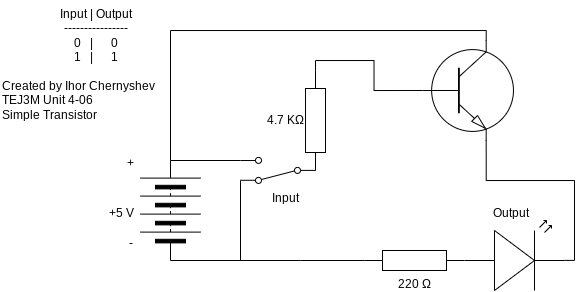

The diagram above was exported from draw.io. Its source (the exported page's mxGraphModel, read from the mxfile embedded in the PNG):
<mxGraphModel dx="1576" dy="1703" grid="1" gridSize="10" guides="1" tooltips="1" connect="1" arrows="1" fold="1" page="1" pageScale="1" pageWidth="827" pageHeight="1169" math="0" shadow="0">
  <root>
    <mxCell id="0" />
    <mxCell id="1" parent="0" />
    <mxCell id="3" value="220 Ω" style="pointerEvents=1;verticalLabelPosition=bottom;shadow=0;dashed=0;align=center;html=1;verticalAlign=top;shape=mxgraph.electrical.resistors.resistor_1;" parent="1" vertex="1">
      <mxGeometry x="314" y="170" width="100" height="20" as="geometry" />
    </mxCell>
    <mxCell id="5" style="edgeStyle=none;html=1;exitX=1;exitY=0.5;exitDx=0;exitDy=0;rounded=0;curved=0;strokeColor=default;endArrow=none;endFill=0;" parent="1" edge="1">
      <mxGeometry relative="1" as="geometry">
        <mxPoint x="120" y="80" as="sourcePoint" />
        <mxPoint x="190" y="80" as="targetPoint" />
      </mxGeometry>
    </mxCell>
    <mxCell id="6" style="edgeStyle=none;html=1;exitDx=0;exitDy=0;entryX=0;entryY=0.5;entryDx=0;entryDy=0;entryPerimeter=0;endArrow=none;endFill=0;" parent="1" target="3" edge="1">
      <mxGeometry relative="1" as="geometry">
        <mxPoint x="250" y="180" as="sourcePoint" />
      </mxGeometry>
    </mxCell>
    <mxCell id="8" value="" style="pointerEvents=1;verticalLabelPosition=bottom;shadow=0;dashed=0;align=center;html=1;verticalAlign=top;shape=mxgraph.electrical.miscellaneous.batteryStack;rotation=-90;" parent="1" vertex="1">
      <mxGeometry x="70" y="100" width="100" height="60" as="geometry" />
    </mxCell>
    <mxCell id="9" value="+5 V" style="text;html=1;align=center;verticalAlign=middle;resizable=0;points=[];autosize=1;strokeColor=none;fillColor=none;" parent="1" vertex="1">
      <mxGeometry x="46" y="118" width="50" height="30" as="geometry" />
    </mxCell>
    <mxCell id="10" value="Created by Ihor Chernyshev&lt;div&gt;TEJ3M Unit 4-06&lt;/div&gt;&lt;div&gt;Simple Transistor&lt;/div&gt;" style="text;html=1;align=left;verticalAlign=middle;resizable=0;points=[];autosize=1;strokeColor=none;fillColor=none;" parent="1" vertex="1">
      <mxGeometry x="-50" y="-10" width="180" height="60" as="geometry" />
    </mxCell>
    <mxCell id="13" style="edgeStyle=none;html=1;exitDx=0;exitDy=0;exitPerimeter=0;endArrow=none;endFill=0;" parent="1" edge="1">
      <mxGeometry relative="1" as="geometry">
        <mxPoint x="280" y="80" as="targetPoint" />
        <mxPoint x="280" y="80" as="sourcePoint" />
      </mxGeometry>
    </mxCell>
    <mxCell id="14" value="+" style="text;html=1;align=center;verticalAlign=middle;resizable=0;points=[];autosize=1;strokeColor=none;fillColor=none;" parent="1" vertex="1">
      <mxGeometry x="65" y="68" width="30" height="30" as="geometry" />
    </mxCell>
    <mxCell id="15" value="-" style="text;html=1;align=center;verticalAlign=middle;resizable=0;points=[];autosize=1;strokeColor=none;fillColor=none;" parent="1" vertex="1">
      <mxGeometry x="65" y="148" width="30" height="30" as="geometry" />
    </mxCell>
    <mxCell id="16" value="Output" style="text;html=1;align=center;verticalAlign=middle;resizable=0;points=[];autosize=1;strokeColor=none;fillColor=none;" parent="1" vertex="1">
      <mxGeometry x="430" y="118" width="60" height="30" as="geometry" />
    </mxCell>
    <mxCell id="17" value="&lt;div&gt;&lt;font color=&quot;#000000&quot;&gt;Input | Output&lt;/font&gt;&lt;/div&gt;&lt;div&gt;&lt;font color=&quot;#000000&quot;&gt;----------------&lt;/font&gt;&lt;/div&gt;&lt;div&gt;&lt;font color=&quot;#000000&quot;&gt;0&amp;nbsp; &amp;nbsp;|&amp;nbsp; &amp;nbsp; &amp;nbsp; 0&lt;/font&gt;&lt;/div&gt;&lt;div&gt;&lt;font color=&quot;#000000&quot;&gt;1&amp;nbsp; &amp;nbsp;|&amp;nbsp; &amp;nbsp; &amp;nbsp; 1&lt;/font&gt;&lt;/div&gt;" style="text;html=1;align=center;verticalAlign=middle;resizable=0;points=[];autosize=1;strokeColor=none;fillColor=none;" parent="1" vertex="1">
      <mxGeometry x="-5" y="-80" width="100" height="70" as="geometry" />
    </mxCell>
    <mxCell id="25" value="" style="edgeStyle=none;html=1;exitX=0;exitY=0.5;exitDx=0;exitDy=0;entryDx=0;entryDy=0;entryPerimeter=0;endArrow=none;endFill=0;" parent="1" edge="1">
      <mxGeometry relative="1" as="geometry">
        <mxPoint x="120" y="180" as="sourcePoint" />
        <mxPoint x="250" y="180" as="targetPoint" />
      </mxGeometry>
    </mxCell>
    <mxCell id="27" value="Input" style="text;html=1;align=center;verticalAlign=middle;resizable=0;points=[];autosize=1;strokeColor=none;fillColor=none;" parent="1" vertex="1">
      <mxGeometry x="210" y="102.9" width="50" height="30" as="geometry" />
    </mxCell>
    <mxCell id="29" style="edgeStyle=none;html=1;exitX=1;exitY=0.12;exitDx=0;exitDy=0;endArrow=none;endFill=0;" parent="1" source="28" edge="1">
      <mxGeometry relative="1" as="geometry">
        <mxPoint x="190.00000000000006" y="180" as="targetPoint" />
      </mxGeometry>
    </mxCell>
    <mxCell id="28" value="" style="html=1;shape=mxgraph.electrical.electro-mechanical.twoWaySwitch;aspect=fixed;elSwitchState=2;rotation=-180;" parent="1" vertex="1">
      <mxGeometry x="190" y="76.9" width="75" height="26" as="geometry" />
    </mxCell>
    <mxCell id="34" style="edgeStyle=orthogonalEdgeStyle;html=1;exitX=0.7;exitY=0;exitDx=0;exitDy=0;exitPerimeter=0;entryX=1;entryY=0.5;entryDx=0;entryDy=0;rounded=0;endArrow=none;endFill=0;" edge="1" parent="1" source="31" target="8">
      <mxGeometry relative="1" as="geometry" />
    </mxCell>
    <mxCell id="31" value="" style="verticalLabelPosition=bottom;shadow=0;dashed=0;align=center;html=1;verticalAlign=top;shape=mxgraph.electrical.transistors.npn_transistor_1;" vertex="1" parent="1">
      <mxGeometry x="370" y="-39.99999999999999" width="95" height="100" as="geometry" />
    </mxCell>
    <mxCell id="33" style="edgeStyle=orthogonalEdgeStyle;html=1;exitX=0;exitY=0.5;exitDx=0;exitDy=0;entryX=0;entryY=0.5;entryDx=0;entryDy=0;entryPerimeter=0;endArrow=none;endFill=0;rounded=0;curved=0;" edge="1" parent="1" source="36" target="31">
      <mxGeometry relative="1" as="geometry" />
    </mxCell>
    <mxCell id="11" value="" style="verticalLabelPosition=bottom;shadow=0;dashed=0;align=center;html=1;verticalAlign=top;shape=mxgraph.electrical.opto_electronics.led_2;pointerEvents=1;" parent="1" vertex="1">
      <mxGeometry x="414" y="140" width="100" height="70" as="geometry" />
    </mxCell>
    <mxCell id="36" value="" style="pointerEvents=1;verticalLabelPosition=bottom;shadow=0;dashed=0;align=center;html=1;verticalAlign=top;shape=mxgraph.electrical.resistors.resistor_1;rotation=90;" vertex="1" parent="1">
      <mxGeometry x="215" y="30" width="100" height="20" as="geometry" />
    </mxCell>
    <mxCell id="39" value="&lt;span style=&quot;color: rgb(0, 0, 0);&quot;&gt;4.7 KΩ&lt;/span&gt;" style="text;html=1;align=center;verticalAlign=middle;resizable=0;points=[];autosize=1;strokeColor=none;fillColor=none;" vertex="1" parent="1">
      <mxGeometry x="205" y="25" width="60" height="30" as="geometry" />
    </mxCell>
    <mxCell id="40" style="edgeStyle=orthogonalEdgeStyle;html=1;exitX=0.7;exitY=1;exitDx=0;exitDy=0;exitPerimeter=0;entryX=1;entryY=0.57;entryDx=0;entryDy=0;entryPerimeter=0;rounded=0;curved=0;endArrow=none;endFill=0;" edge="1" parent="1" source="31" target="11">
      <mxGeometry relative="1" as="geometry" />
    </mxCell>
  </root>
</mxGraphModel>